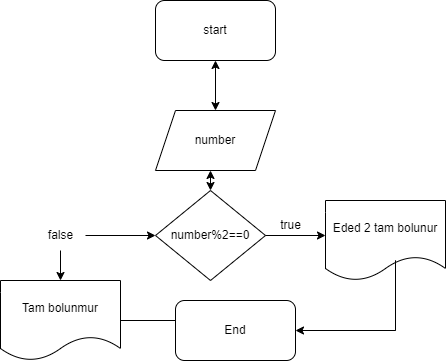

The diagram above was exported from draw.io. Its source (the exported page's mxGraphModel, read from the mxfile embedded in the PNG):
<mxGraphModel dx="689" dy="407" grid="1" gridSize="10" guides="1" tooltips="1" connect="1" arrows="1" fold="1" page="1" pageScale="1" pageWidth="827" pageHeight="1169" math="0" shadow="0">
  <root>
    <mxCell id="0" />
    <mxCell id="1" parent="0" />
    <mxCell id="IIwa39FxrxgNwLaWfxeb-1" value="start" style="rounded=1;whiteSpace=wrap;html=1;" vertex="1" parent="1">
      <mxGeometry x="260" y="70" width="120" height="60" as="geometry" />
    </mxCell>
    <mxCell id="IIwa39FxrxgNwLaWfxeb-2" value="number" style="shape=parallelogram;perimeter=parallelogramPerimeter;whiteSpace=wrap;html=1;fixedSize=1;" vertex="1" parent="1">
      <mxGeometry x="260" y="180" width="120" height="60" as="geometry" />
    </mxCell>
    <mxCell id="IIwa39FxrxgNwLaWfxeb-3" value="" style="endArrow=classic;startArrow=classic;html=1;rounded=0;entryX=0.5;entryY=1;entryDx=0;entryDy=0;exitX=0.5;exitY=0;exitDx=0;exitDy=0;" edge="1" parent="1" source="IIwa39FxrxgNwLaWfxeb-2" target="IIwa39FxrxgNwLaWfxeb-1">
      <mxGeometry width="50" height="50" relative="1" as="geometry">
        <mxPoint x="290" y="180" as="sourcePoint" />
        <mxPoint x="340" y="130" as="targetPoint" />
      </mxGeometry>
    </mxCell>
    <mxCell id="IIwa39FxrxgNwLaWfxeb-4" value="number%2==0" style="rhombus;whiteSpace=wrap;html=1;" vertex="1" parent="1">
      <mxGeometry x="260" y="260" width="110" height="90" as="geometry" />
    </mxCell>
    <mxCell id="IIwa39FxrxgNwLaWfxeb-6" value="" style="endArrow=classic;html=1;rounded=0;exitX=1;exitY=0.5;exitDx=0;exitDy=0;" edge="1" parent="1" source="IIwa39FxrxgNwLaWfxeb-4">
      <mxGeometry width="50" height="50" relative="1" as="geometry">
        <mxPoint x="370" y="330" as="sourcePoint" />
        <mxPoint x="430" y="305" as="targetPoint" />
      </mxGeometry>
    </mxCell>
    <mxCell id="IIwa39FxrxgNwLaWfxeb-7" value="Eded 2 tam bolunur" style="shape=document;whiteSpace=wrap;html=1;boundedLbl=1;" vertex="1" parent="1">
      <mxGeometry x="430" y="270" width="120" height="80" as="geometry" />
    </mxCell>
    <mxCell id="IIwa39FxrxgNwLaWfxeb-8" value="true" style="text;html=1;resizable=0;autosize=1;align=center;verticalAlign=middle;points=[];fillColor=none;strokeColor=none;rounded=0;" vertex="1" parent="1">
      <mxGeometry x="375" y="280" width="40" height="30" as="geometry" />
    </mxCell>
    <mxCell id="IIwa39FxrxgNwLaWfxeb-9" value="" style="endArrow=classic;html=1;rounded=0;entryX=0;entryY=0.5;entryDx=0;entryDy=0;" edge="1" parent="1" target="IIwa39FxrxgNwLaWfxeb-4">
      <mxGeometry width="50" height="50" relative="1" as="geometry">
        <mxPoint x="190" y="305" as="sourcePoint" />
        <mxPoint x="260" y="290" as="targetPoint" />
      </mxGeometry>
    </mxCell>
    <mxCell id="IIwa39FxrxgNwLaWfxeb-10" value="false" style="text;html=1;resizable=0;autosize=1;align=center;verticalAlign=middle;points=[];fillColor=none;strokeColor=none;rounded=0;" vertex="1" parent="1">
      <mxGeometry x="140" y="290" width="50" height="30" as="geometry" />
    </mxCell>
    <mxCell id="IIwa39FxrxgNwLaWfxeb-11" value="" style="endArrow=classic;html=1;rounded=0;" edge="1" parent="1" source="IIwa39FxrxgNwLaWfxeb-10" target="IIwa39FxrxgNwLaWfxeb-12">
      <mxGeometry width="50" height="50" relative="1" as="geometry">
        <mxPoint x="330" y="240" as="sourcePoint" />
        <mxPoint x="165" y="360" as="targetPoint" />
      </mxGeometry>
    </mxCell>
    <mxCell id="IIwa39FxrxgNwLaWfxeb-12" value="Tam bolunmur" style="shape=document;whiteSpace=wrap;html=1;boundedLbl=1;" vertex="1" parent="1">
      <mxGeometry x="105" y="350" width="120" height="80" as="geometry" />
    </mxCell>
    <mxCell id="IIwa39FxrxgNwLaWfxeb-13" value="" style="endArrow=classic;html=1;rounded=0;exitX=1;exitY=0.5;exitDx=0;exitDy=0;" edge="1" parent="1" source="IIwa39FxrxgNwLaWfxeb-12">
      <mxGeometry width="50" height="50" relative="1" as="geometry">
        <mxPoint x="330" y="370" as="sourcePoint" />
        <mxPoint x="310" y="390" as="targetPoint" />
      </mxGeometry>
    </mxCell>
    <mxCell id="IIwa39FxrxgNwLaWfxeb-14" value="End" style="rounded=1;whiteSpace=wrap;html=1;" vertex="1" parent="1">
      <mxGeometry x="280" y="370" width="120" height="60" as="geometry" />
    </mxCell>
    <mxCell id="IIwa39FxrxgNwLaWfxeb-15" value="" style="endArrow=classic;html=1;rounded=0;entryX=1;entryY=0.5;entryDx=0;entryDy=0;" edge="1" parent="1" target="IIwa39FxrxgNwLaWfxeb-14">
      <mxGeometry width="50" height="50" relative="1" as="geometry">
        <mxPoint x="500" y="400" as="sourcePoint" />
        <mxPoint x="480" y="370" as="targetPoint" />
        <Array as="points">
          <mxPoint x="500" y="330" />
          <mxPoint x="500" y="400" />
        </Array>
      </mxGeometry>
    </mxCell>
    <mxCell id="KH4yp5GRMq3ZtI5oVhXq-1" value="" style="endArrow=classic;startArrow=classic;html=1;rounded=0;exitX=0.5;exitY=0;exitDx=0;exitDy=0;" edge="1" parent="1" source="IIwa39FxrxgNwLaWfxeb-4">
      <mxGeometry width="50" height="50" relative="1" as="geometry">
        <mxPoint x="290" y="280" as="sourcePoint" />
        <mxPoint x="315" y="240" as="targetPoint" />
      </mxGeometry>
    </mxCell>
  </root>
</mxGraphModel>